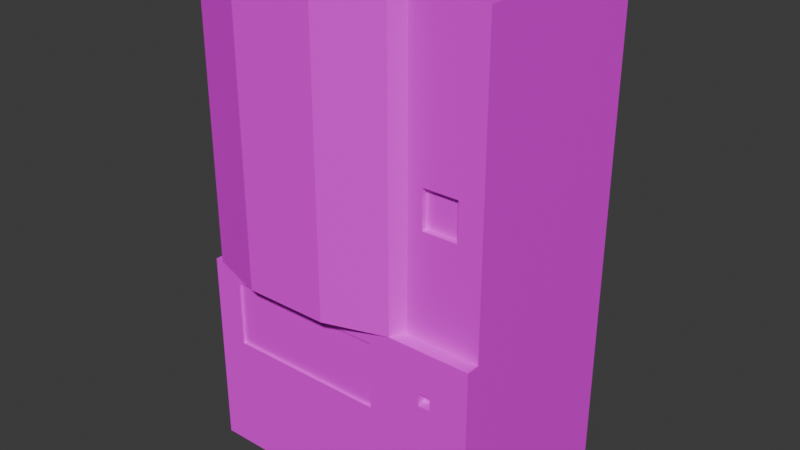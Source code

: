 # Source: vendc.blend  (saved by Blender 4.5.91; exported with 4.5.12 LTS)
import bpy
from mathutils import Matrix  # noqa: F401  (used for matrix-valued properties, if any)

bpy.ops.wm.read_factory_settings(use_empty=True)
scene = bpy.context.scene
scene.name = 'Scene'

# ---- collections
col_collection = bpy.data.collections.new('Collection'); scene.collection.children.link(col_collection)

# ---- images (referenced by path relative to the original .blend; pixels are not part of the script)
import os
ASSET_DIR = os.environ.get("B2B_ASSET_DIR", "")  # directory of the original .blend (textures are referenced by path, not embedded)
HERE = os.path.dirname(os.path.abspath(__file__))  # packed textures are extracted next to this script under _unpacked/

def load_image(name, relpath, width, height, colorspace="sRGB"):
    """Load a texture the original file referenced (path relative to the .blend, or extracted next to this script)."""
    p = next((c for c in (os.path.join(HERE, relpath), os.path.join(ASSET_DIR, relpath)) if relpath and os.path.exists(c)), "")
    if p:
        img = bpy.data.images.load(p, check_existing=True)
        img.name = name
    else:  # same state as the original file: an image datablock whose file is absent (Cycles renders it pink)
        img = bpy.data.images.new(name, width, height)
        img.source = "FILE"
        img.filepath = "//" + (relpath or name)
    img.colorspace_settings.name = colorspace
    return img
img_venddrfleck_png = load_image('venddrfleck.png', 'venddrfleck.png', 1024, 1024, 'sRGB')

# ---- materials (node trees are filled in below, after node groups)
mat_material_002 = bpy.data.materials.new('Material.002')
mat_material = bpy.data.materials.new('Material')
mat_material.alpha_threshold = 0.0
mat_material.roughness = 0.5
mat_material.line_color = (0.0, 0.0, 0.0, 1.0)

# ---- material node trees
mat_material_002.use_nodes = True; mat_material_002.node_tree.nodes.clear()
_N = mat_material_002.node_tree.nodes; _L = mat_material_002.node_tree.links
n0 = _N.new('ShaderNodeBsdfPrincipled'); n0.name = 'Principled BSDF'; n0.location = (-200, 100)
n0.inputs[0].default_value = (0.6732, 0.8004, 0.7332, 1.0)
n0.inputs[2].default_value = 1.0
n1 = _N.new('ShaderNodeOutputMaterial'); n1.name = 'Material Output'; n1.location = (200, 100)
_L.new(n0.outputs[0], n1.inputs[0])
n1.is_active_output = True
mat_material.use_nodes = True; mat_material.node_tree.nodes.clear()
_N = mat_material.node_tree.nodes; _L = mat_material.node_tree.links
n0 = _N.new('ShaderNodeOutputMaterial'); n0.name = 'Material Output'; n0.location = (200, 100)
n1 = _N.new('ShaderNodeBsdfPrincipled'); n1.name = 'Principled BSDF'; n1.location = (-200, 100)
n1.inputs[3].default_value = 1.45
n2 = _N.new('ShaderNodeTexImage'); n2.name = 'Image Texture'; n2.location = (-490, 80)
n2.image = img_venddrfleck_png
n2.interpolation = 'Closest'
n2.extension = 'EXTEND'
_L.new(n1.outputs[0], n0.inputs[0])
_L.new(n2.outputs[0], n1.inputs[0])
n0.is_active_output = True

# ---- world
world_world = bpy.data.worlds.new('World'); scene.world = world_world
world_world.use_nodes = True; world_world.node_tree.nodes.clear()
_N = world_world.node_tree.nodes; _L = world_world.node_tree.links
n0 = _N.new('ShaderNodeOutputWorld'); n0.name = 'World Output'; n0.location = (200, 100)
n1 = _N.new('ShaderNodeBackground'); n1.name = 'Background'; n1.location = (-200, 100)
n1.inputs[0].default_value = (0.05088, 0.05088, 0.05088, 1.0)
_L.new(n1.outputs[0], n0.inputs[0])
n0.is_active_output = True
world_world.color = (0.05088, 0.05088, 0.05088)
world_world.sun_shadow_jitter_overblur = 0.0

# ---- meshes
me_cube = bpy.data.meshes.new('Cube')
me_cube.from_pydata([(1.0, 0.65, 1.68), (0.8377, -0.612, 0.628), (0.8377, -0.612, 0.372), (-1.0, -0.742, -1.68), (-1.0, -0.742, -0.32), (1.0, 0.65, -1.68), (0.6023, -0.612, 0.628), (1.0, -0.65, 1.68), (0.6023, -0.612, 0.372), (0.5, -0.65, -0.32), (0.5, -0.65, 1.68), (0.4429, -0.7426, -0.32), (0.4429, -0.7426, 1.68), (0.6567, -0.6818, -0.6932), (-1.0, 0.65, 1.68), (0.6567, -0.6818, -0.6067), (0.03701, -0.8735, -0.32), (-1.0, 0.65, -1.68), (-0.7987, -0.7235, -0.8763), (0.03701, -0.8735, 1.68), (-1.0, -0.65, 1.68), (-0.537, -0.8735, -0.32), (-0.537, -0.8735, 1.68), (-0.7987, -0.7235, -0.4237), (0.7433, -0.6818, -0.6932), (1.0, -0.742, -1.68), (-0.9429, -0.7426, -0.32), (0.7433, -0.6818, -0.6067), (-0.9429, -0.7426, 1.68), (1.0, -0.742, -0.32), (-1.0, -0.65, -0.32), (-1.0, -0.65, 1.68), (0.2987, -0.7235, -0.8763), (0.2987, -0.7235, -0.4237), (-0.7987, -0.742, -0.4237), (0.2987, -0.742, -0.8763), (0.2987, -0.742, -0.4237), (-0.7987, -0.742, -0.8763), (0.6567, -0.742, -0.6067), (0.6567, -0.742, -0.6932), (0.7433, -0.742, -0.6932), (0.7433, -0.742, -0.6067), (1.0, -0.65, -0.32), (-1.0, -0.65, -0.32), (0.6023, -0.65, 0.372), (0.6023, -0.65, 0.628), (0.8377, -0.65, 0.628), (0.8377, -0.65, 0.372), (-0.9433, -0.742, -0.32)], [], [(42, 29, 25), (36, 35, 39, 38), (42, 46, 47), (45, 10, 9), (34, 37, 18, 23), (42, 7, 46), (9, 44, 45), (45, 46, 7, 10), (35, 3, 25), (36, 33, 32, 35), (25, 5, 42), (23, 18, 32, 33), (0, 7, 42, 5), (3, 4, 43), (17, 3, 43), (21, 26, 48), (11, 48, 36), (44, 47, 2, 8), (47, 44, 9, 42), (29, 41, 40), (40, 39, 25), (39, 35, 25), (37, 34, 4), (37, 4, 3), (25, 29, 40), (35, 37, 3), (4, 48, 30, 43), (43, 20, 14, 17), (41, 27, 24, 40), (15, 13, 24, 27), (5, 17, 14, 0), (30, 31, 20, 43), (2, 1, 6, 8), (46, 1, 2, 47), (37, 35, 32, 18), (41, 38, 15, 27), (17, 5, 25, 3), (16, 19, 22, 21), (46, 45, 6, 1), (39, 13, 15, 38), (31, 30, 48, 28), (36, 34, 23, 33), (44, 8, 6, 45), (31, 10, 0, 14), (39, 40, 24, 13), (21, 22, 28, 26), (48, 26, 28), (10, 12, 11, 9), (31, 28, 22), (22, 19, 10), (19, 12, 10), (10, 7, 0), (14, 20, 31), (31, 22, 10), (9, 11, 29, 42), (48, 11, 21), (21, 11, 16), (48, 4, 34), (36, 38, 11), (38, 41, 11), (48, 34, 36), (41, 29, 11), (11, 12, 19, 16)])
me_cube.polygons.foreach_set('material_index', [1, 1, 1, 1, 1, 1, 1, 1, 1, 1, 1, 1, 1, 1, 1, 1, 1, 1, 1, 1, 1, 1, 1, 1, 1, 1, 1, 1, 1, 1, 1, 1, 1, 1, 1, 1, 1, 1, 1, 1, 1, 1, 1, 1, 1, 1, 1, 1, 1, 1, 1, 1, 1, 1, 1, 1, 1, 1, 1, 1, 1, 1, 1])
_uv = me_cube.uv_layers.new(name='UVMap')
_uv.uv.foreach_set('vector', [-0.161, 0.6918, -0.1707, 0.7063, -0.3153, 0.6925, -0.2107, 0.8869, -0.2755, 0.785, -0.2221, 0.7527, -0.2077, 0.7585, -0.161, 0.6918, -0.1446, 0.5308, -0.1455, 0.5966, -0.07725, 0.5161, -0.04253, 0.06346, -0.04253, 0.8548, -0.4714, 0.8906, -0.4229, 0.7972, -0.4201, 0.7997, -0.4644, 0.885, -0.161, 0.6918, -0.1731, 0.4206, -0.1446, 0.5308, -0.04253, 0.8548, -0.0775, 0.5932, -0.07725, 0.5161, -0.07725, 0.5161, -0.1446, 0.5308, -0.1731, 0.4206, -0.04253, 0.06346, -0.2755, 0.785, -0.3886, 0.7127, -0.3153, 0.6925, -0.2107, 0.8869, -0.2175, 0.8835, -0.2786, 0.7889, -0.2755, 0.785, -0.3153, 0.6925, -0.3305, 0.6545, -0.161, 0.6918, -0.4644, 0.885, -0.4201, 0.7997, -0.2786, 0.7889, -0.2175, 0.8835, -0.3069, 0.4869, -0.1731, 0.4206, -0.161, 0.6918, -0.3305, 0.6545, -0.3886, 0.7127, -0.5662, 0.9028, -0.6155, 0.9126, -0.4, 0.6594, -0.3886, 0.7127, -0.6155, 0.9126, -0.4131, 0.9584, -0.5506, 0.9141, -0.5508, 0.9139, -0.08112, 0.9138, -0.5508, 0.9139, -0.2107, 0.8869, -0.0775, 0.5932, -0.1455, 0.5966, -0.1345, 0.5845, -0.08562, 0.5855, -0.1455, 0.5966, -0.0775, 0.5932, -0.04253, 0.8548, -0.161, 0.6918, -0.1707, 0.7063, -0.2074, 0.7404, -0.2224, 0.7394, -0.2224, 0.7394, -0.2221, 0.7527, -0.3153, 0.6925, -0.2221, 0.7527, -0.2755, 0.785, -0.3153, 0.6925, -0.4229, 0.7972, -0.4714, 0.8906, -0.5662, 0.9028, -0.4229, 0.7972, -0.5662, 0.9028, -0.3886, 0.7127, -0.3153, 0.6925, -0.1707, 0.7063, -0.2224, 0.7394, -0.2755, 0.785, -0.4229, 0.7972, -0.3886, 0.7127, -0.5662, 0.9028, -0.5508, 0.9139, -0.6155, 0.9127, -0.6155, 0.9126, -0.6155, 0.9126, -0.7692, 0.228, -0.4892, 0.4756, -0.4, 0.6594, -0.2074, 0.7404, -0.214, 0.7463, -0.2165, 0.7462, -0.2224, 0.7394, -0.2146, 0.7487, -0.2169, 0.7485, -0.2165, 0.7462, -0.214, 0.7463, -0.3305, 0.6545, -0.4, 0.6594, -0.4892, 0.4756, -0.3069, 0.4869, 0.1074, 0.02772, 0.108, 0.9724, 0.107, 0.9724, 0.1064, 0.02772, -0.1345, 0.5845, -0.1374, 0.5369, -0.08963, 0.5312, -0.08562, 0.5855, -0.1446, 0.5308, -0.1374, 0.5369, -0.1345, 0.5845, -0.1455, 0.5966, -0.4229, 0.7972, -0.2755, 0.785, -0.2786, 0.7889, -0.4201, 0.7997, -0.2074, 0.7404, -0.2077, 0.7585, -0.2146, 0.7487, -0.214, 0.7463, -0.4, 0.6594, -0.3305, 0.6545, -0.3153, 0.6925, -0.3886, 0.7127, 0.632, 0.0277, 0.6319, 0.9724, 0.3608, 0.9724, 0.3608, 0.02769, -0.1446, 0.5308, -0.07725, 0.5161, -0.08963, 0.5312, -0.1374, 0.5369, -0.2221, 0.7527, -0.2169, 0.7485, -0.2146, 0.7487, -0.2077, 0.7585, 0.108, 0.9724, 0.1074, 0.02772, 0.1584, 0.02768, 0.1593, 0.9724, -0.2107, 0.8869, -0.4714, 0.8906, -0.4644, 0.885, -0.2175, 0.8835, -0.0775, 0.5932, -0.08562, 0.5855, -0.08963, 0.5312, -0.07725, 0.5161, -0.7689, 0.2276, -0.04253, 0.06346, -0.3069, 0.4869, -0.4892, 0.4756, -0.2221, 0.7527, -0.2224, 0.7394, -0.2165, 0.7462, -0.2169, 0.7485, 0.3608, 0.02769, 0.3608, 0.9724, 0.1593, 0.9724, 0.1594, 0.02768, 0.1584, 0.02768, 0.1594, 0.02768, 0.1593, 0.9724, 0.8848, 0.9724, 0.8334, 0.9724, 0.8334, 0.02771, 0.8848, 0.02772, -0.7689, 0.2276, -0.7514, 0.1765, -0.5691, 0.06872, -0.5691, 0.06872, -0.2912, 0.005895, -0.04253, 0.06346, -0.2912, 0.005895, -0.08031, 0.02488, -0.04253, 0.06346, -0.04253, 0.06346, -0.1731, 0.4206, -0.3069, 0.4869, -0.4892, 0.4756, -0.7692, 0.228, -0.7689, 0.2276, -0.7689, 0.2276, -0.5691, 0.06872, -0.04253, 0.06346, -0.04253, 0.8548, -0.08112, 0.9138, -0.1707, 0.7063, -0.161, 0.6918, -0.5508, 0.9139, -0.08112, 0.9138, -0.4131, 0.9584, -0.4131, 0.9584, -0.08112, 0.9138, -0.2186, 0.9583, -0.5508, 0.9139, -0.5662, 0.9028, -0.4714, 0.8906, -0.2107, 0.8869, -0.2077, 0.7585, -0.08112, 0.9138, -0.2077, 0.7585, -0.2074, 0.7404, -0.08112, 0.9138, -0.5508, 0.9139, -0.4714, 0.8906, -0.2107, 0.8869, -0.2074, 0.7404, -0.1707, 0.7063, -0.08112, 0.9138, 0.8334, 0.02771, 0.8334, 0.9724, 0.6319, 0.9724, 0.632, 0.0277])
me_cube.materials.append(mat_material_002)
me_cube.materials.append(mat_material)
me_cube.use_mirror_vertex_groups = False
me_cube.update()

# ---- objects
ob_cube = bpy.data.objects.new('Cube', me_cube)

# ---- transforms, parenting, visibility, modifiers, constraints
ob_cube.location = (0.0, 0.0, 1.68)
ob_cube.lock_rotations_4d = False
ob_cube.empty_display_type = 'ARROWS'
ob_cube.lineart.crease_threshold = 0.0

# ---- collection membership
col_collection.objects.link(ob_cube)

# ---- scene / render settings (as saved in the file)
scene.frame_start = 1; scene.frame_end = 250; scene.frame_set(1)
scene.render.engine = 'BLENDER_EEVEE_NEXT'
bpy.context.view_layer.update()

# ---- added for rendering (the .blend has no active camera and no usable light): camera, sun
cam_auto = bpy.data.cameras.new('AutoCamera')
cam_auto.lens = 50.0
cam_auto.sensor_width = 36.0
cam_auto.clip_end = 1000.0
ob_auto_camera = bpy.data.objects.new('AutoCamera', cam_auto)
scene.collection.objects.link(ob_auto_camera)
ob_auto_camera.location = (3.88272, -4.77103, 4.78617)
ob_auto_camera.rotation_euler = (1.09748, -7.21219e-08, 0.694738)
scene.camera = ob_auto_camera
light_auto_sun = bpy.data.lights.new('AutoSun', 'SUN')
light_auto_sun.energy = 3.0
light_auto_sun.angle = 0.0523599
ob_auto_sun = bpy.data.objects.new('AutoSun', light_auto_sun)
scene.collection.objects.link(ob_auto_sun)
ob_auto_sun.rotation_euler = (0.872665, 0.174533, 0.523599)
bpy.context.view_layer.update()
